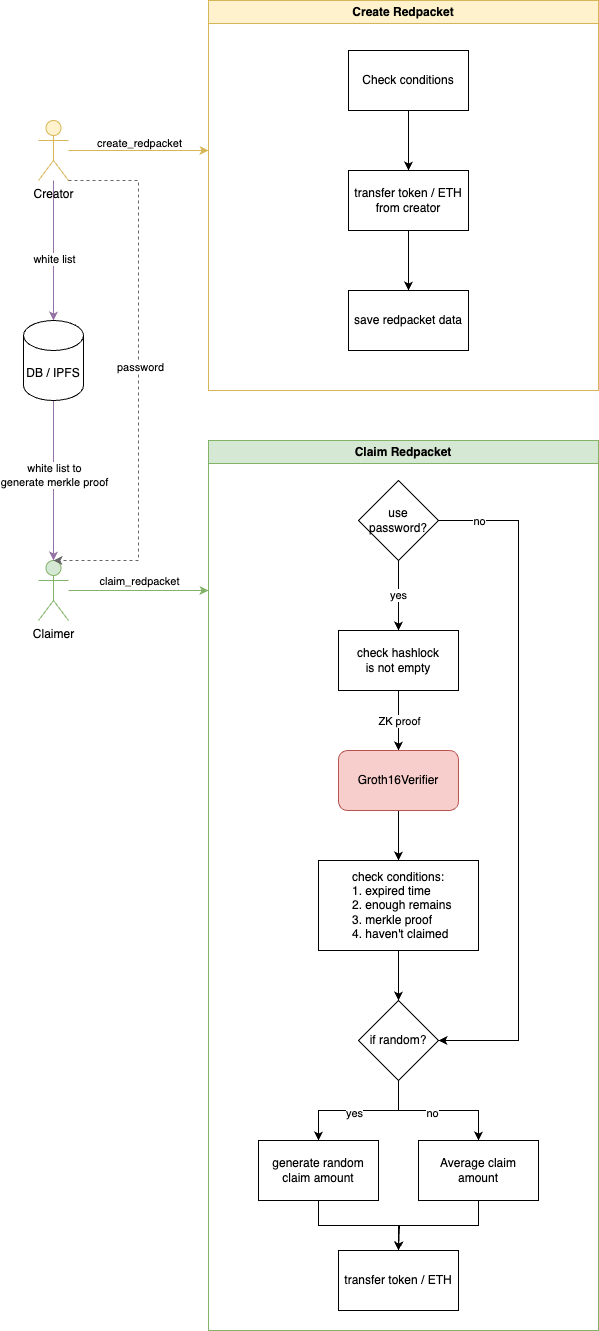

The diagram above was exported from draw.io. Its source (the exported page's mxGraphModel, read from the mxfile embedded in the PNG):
<mxGraphModel dx="1185" dy="830" grid="1" gridSize="10" guides="1" tooltips="1" connect="1" arrows="1" fold="1" page="1" pageScale="1" pageWidth="827" pageHeight="1169" math="0" shadow="0">
  <root>
    <mxCell id="0" />
    <mxCell id="1" parent="0" />
    <mxCell id="StCgH5-B8tQJ3LP3CcXz-1" value="Create Redpacket" style="swimlane;whiteSpace=wrap;html=1;fillColor=#fff2cc;strokeColor=#d6b656;" parent="1" vertex="1">
      <mxGeometry x="230" y="60" width="390" height="390" as="geometry" />
    </mxCell>
    <mxCell id="StCgH5-B8tQJ3LP3CcXz-9" value="" style="edgeStyle=orthogonalEdgeStyle;rounded=0;orthogonalLoop=1;jettySize=auto;html=1;" parent="StCgH5-B8tQJ3LP3CcXz-1" source="StCgH5-B8tQJ3LP3CcXz-7" target="StCgH5-B8tQJ3LP3CcXz-8" edge="1">
      <mxGeometry relative="1" as="geometry" />
    </mxCell>
    <mxCell id="StCgH5-B8tQJ3LP3CcXz-7" value="Check conditions" style="rounded=0;whiteSpace=wrap;html=1;" parent="StCgH5-B8tQJ3LP3CcXz-1" vertex="1">
      <mxGeometry x="140" y="50" width="120" height="60" as="geometry" />
    </mxCell>
    <mxCell id="StCgH5-B8tQJ3LP3CcXz-11" value="" style="edgeStyle=orthogonalEdgeStyle;rounded=0;orthogonalLoop=1;jettySize=auto;html=1;" parent="StCgH5-B8tQJ3LP3CcXz-1" source="StCgH5-B8tQJ3LP3CcXz-8" target="StCgH5-B8tQJ3LP3CcXz-10" edge="1">
      <mxGeometry relative="1" as="geometry" />
    </mxCell>
    <mxCell id="StCgH5-B8tQJ3LP3CcXz-8" value="transfer token / ETH from creator" style="whiteSpace=wrap;html=1;rounded=0;" parent="StCgH5-B8tQJ3LP3CcXz-1" vertex="1">
      <mxGeometry x="140" y="170" width="120" height="60" as="geometry" />
    </mxCell>
    <mxCell id="StCgH5-B8tQJ3LP3CcXz-10" value="save redpacket data" style="whiteSpace=wrap;html=1;rounded=0;" parent="StCgH5-B8tQJ3LP3CcXz-1" vertex="1">
      <mxGeometry x="140" y="290" width="120" height="60" as="geometry" />
    </mxCell>
    <mxCell id="StCgH5-B8tQJ3LP3CcXz-3" style="edgeStyle=orthogonalEdgeStyle;rounded=0;orthogonalLoop=1;jettySize=auto;html=1;fillColor=#fff2cc;strokeColor=#d6b656;" parent="1" source="StCgH5-B8tQJ3LP3CcXz-2" edge="1">
      <mxGeometry relative="1" as="geometry">
        <mxPoint x="230" y="210" as="targetPoint" />
      </mxGeometry>
    </mxCell>
    <mxCell id="StCgH5-B8tQJ3LP3CcXz-5" value="create_redpacket" style="edgeLabel;html=1;align=center;verticalAlign=middle;resizable=0;points=[];" parent="StCgH5-B8tQJ3LP3CcXz-3" connectable="0" vertex="1">
      <mxGeometry relative="1" as="geometry">
        <mxPoint y="-8" as="offset" />
      </mxGeometry>
    </mxCell>
    <mxCell id="crLLMv1aepAw9kI8cVJr-2" style="edgeStyle=orthogonalEdgeStyle;rounded=0;orthogonalLoop=1;jettySize=auto;html=1;fillColor=#e1d5e7;strokeColor=#9673a6;" edge="1" parent="1" source="StCgH5-B8tQJ3LP3CcXz-2" target="crLLMv1aepAw9kI8cVJr-1">
      <mxGeometry relative="1" as="geometry" />
    </mxCell>
    <mxCell id="crLLMv1aepAw9kI8cVJr-3" value="white list" style="edgeLabel;html=1;align=center;verticalAlign=middle;resizable=0;points=[];" vertex="1" connectable="0" parent="crLLMv1aepAw9kI8cVJr-2">
      <mxGeometry x="0.1143" relative="1" as="geometry">
        <mxPoint as="offset" />
      </mxGeometry>
    </mxCell>
    <mxCell id="StCgH5-B8tQJ3LP3CcXz-2" value="Creator" style="shape=umlActor;verticalLabelPosition=bottom;verticalAlign=top;html=1;outlineConnect=0;fillColor=#fff2cc;strokeColor=#d6b656;" parent="1" vertex="1">
      <mxGeometry x="60" y="180" width="30" height="60" as="geometry" />
    </mxCell>
    <mxCell id="StCgH5-B8tQJ3LP3CcXz-12" value="Claim Redpacket" style="swimlane;whiteSpace=wrap;html=1;fillColor=#d5e8d4;strokeColor=#82b366;" parent="1" vertex="1">
      <mxGeometry x="230" y="500" width="390" height="890" as="geometry" />
    </mxCell>
    <mxCell id="StCgH5-B8tQJ3LP3CcXz-18" value="yes" style="edgeStyle=orthogonalEdgeStyle;rounded=0;orthogonalLoop=1;jettySize=auto;html=1;" parent="StCgH5-B8tQJ3LP3CcXz-12" source="StCgH5-B8tQJ3LP3CcXz-16" target="StCgH5-B8tQJ3LP3CcXz-17" edge="1">
      <mxGeometry relative="1" as="geometry" />
    </mxCell>
    <mxCell id="StCgH5-B8tQJ3LP3CcXz-33" style="edgeStyle=orthogonalEdgeStyle;rounded=0;orthogonalLoop=1;jettySize=auto;html=1;entryX=1;entryY=0.5;entryDx=0;entryDy=0;" parent="StCgH5-B8tQJ3LP3CcXz-12" source="StCgH5-B8tQJ3LP3CcXz-16" target="StCgH5-B8tQJ3LP3CcXz-31" edge="1">
      <mxGeometry relative="1" as="geometry">
        <Array as="points">
          <mxPoint x="310" y="80" />
          <mxPoint x="310" y="600" />
        </Array>
      </mxGeometry>
    </mxCell>
    <mxCell id="StCgH5-B8tQJ3LP3CcXz-34" value="no" style="edgeLabel;html=1;align=center;verticalAlign=middle;resizable=0;points=[];" parent="StCgH5-B8tQJ3LP3CcXz-33" connectable="0" vertex="1">
      <mxGeometry x="-0.1941" y="-1" relative="1" as="geometry">
        <mxPoint x="-39" y="-194" as="offset" />
      </mxGeometry>
    </mxCell>
    <mxCell id="StCgH5-B8tQJ3LP3CcXz-16" value="use password?" style="rhombus;whiteSpace=wrap;html=1;" parent="StCgH5-B8tQJ3LP3CcXz-12" vertex="1">
      <mxGeometry x="150" y="40" width="80" height="80" as="geometry" />
    </mxCell>
    <mxCell id="StCgH5-B8tQJ3LP3CcXz-23" value="" style="edgeStyle=orthogonalEdgeStyle;rounded=0;orthogonalLoop=1;jettySize=auto;html=1;" parent="StCgH5-B8tQJ3LP3CcXz-12" source="StCgH5-B8tQJ3LP3CcXz-17" target="StCgH5-B8tQJ3LP3CcXz-22" edge="1">
      <mxGeometry relative="1" as="geometry" />
    </mxCell>
    <mxCell id="StCgH5-B8tQJ3LP3CcXz-24" value="ZK proof" style="edgeLabel;html=1;align=center;verticalAlign=middle;resizable=0;points=[];" parent="StCgH5-B8tQJ3LP3CcXz-23" connectable="0" vertex="1">
      <mxGeometry relative="1" as="geometry">
        <mxPoint as="offset" />
      </mxGeometry>
    </mxCell>
    <mxCell id="StCgH5-B8tQJ3LP3CcXz-17" value="check hashlock&lt;br&gt;is not empty" style="whiteSpace=wrap;html=1;" parent="StCgH5-B8tQJ3LP3CcXz-12" vertex="1">
      <mxGeometry x="130" y="190" width="120" height="60" as="geometry" />
    </mxCell>
    <mxCell id="StCgH5-B8tQJ3LP3CcXz-28" value="" style="edgeStyle=orthogonalEdgeStyle;rounded=0;orthogonalLoop=1;jettySize=auto;html=1;" parent="StCgH5-B8tQJ3LP3CcXz-12" source="StCgH5-B8tQJ3LP3CcXz-22" target="StCgH5-B8tQJ3LP3CcXz-27" edge="1">
      <mxGeometry relative="1" as="geometry" />
    </mxCell>
    <mxCell id="StCgH5-B8tQJ3LP3CcXz-22" value="Groth16Verifier" style="rounded=1;whiteSpace=wrap;html=1;fillColor=#f8cecc;strokeColor=#b85450;" parent="StCgH5-B8tQJ3LP3CcXz-12" vertex="1">
      <mxGeometry x="130" y="310" width="120" height="60" as="geometry" />
    </mxCell>
    <mxCell id="StCgH5-B8tQJ3LP3CcXz-32" value="" style="edgeStyle=orthogonalEdgeStyle;rounded=0;orthogonalLoop=1;jettySize=auto;html=1;" parent="StCgH5-B8tQJ3LP3CcXz-12" source="StCgH5-B8tQJ3LP3CcXz-27" target="StCgH5-B8tQJ3LP3CcXz-31" edge="1">
      <mxGeometry relative="1" as="geometry" />
    </mxCell>
    <mxCell id="StCgH5-B8tQJ3LP3CcXz-27" value="&lt;span style=&quot;&quot;&gt;check conditions:&lt;/span&gt;&lt;br style=&quot;&quot;&gt;&lt;span style=&quot;&quot;&gt;1. expired time&lt;/span&gt;&lt;br style=&quot;&quot;&gt;&lt;span style=&quot;&quot;&gt;2. enough remains&lt;/span&gt;&lt;br style=&quot;&quot;&gt;&lt;span style=&quot;&quot;&gt;3. merkle proof&lt;/span&gt;&lt;br style=&quot;&quot;&gt;&lt;span style=&quot;&quot;&gt;4. haven't claimed&lt;/span&gt;" style="rounded=0;whiteSpace=wrap;html=1;align=left;spacingLeft=32;" parent="StCgH5-B8tQJ3LP3CcXz-12" vertex="1">
      <mxGeometry x="110" y="420" width="160" height="90" as="geometry" />
    </mxCell>
    <mxCell id="StCgH5-B8tQJ3LP3CcXz-36" value="" style="edgeStyle=orthogonalEdgeStyle;rounded=0;orthogonalLoop=1;jettySize=auto;html=1;" parent="StCgH5-B8tQJ3LP3CcXz-12" source="StCgH5-B8tQJ3LP3CcXz-31" target="StCgH5-B8tQJ3LP3CcXz-35" edge="1">
      <mxGeometry relative="1" as="geometry" />
    </mxCell>
    <mxCell id="StCgH5-B8tQJ3LP3CcXz-37" value="yes" style="edgeLabel;html=1;align=center;verticalAlign=middle;resizable=0;points=[];" parent="StCgH5-B8tQJ3LP3CcXz-36" connectable="0" vertex="1">
      <mxGeometry x="0.0667" y="2" relative="1" as="geometry">
        <mxPoint as="offset" />
      </mxGeometry>
    </mxCell>
    <mxCell id="StCgH5-B8tQJ3LP3CcXz-39" style="edgeStyle=orthogonalEdgeStyle;rounded=0;orthogonalLoop=1;jettySize=auto;html=1;" parent="StCgH5-B8tQJ3LP3CcXz-12" source="StCgH5-B8tQJ3LP3CcXz-31" target="StCgH5-B8tQJ3LP3CcXz-38" edge="1">
      <mxGeometry relative="1" as="geometry" />
    </mxCell>
    <mxCell id="StCgH5-B8tQJ3LP3CcXz-40" value="no" style="edgeLabel;html=1;align=center;verticalAlign=middle;resizable=0;points=[];" parent="StCgH5-B8tQJ3LP3CcXz-39" connectable="0" vertex="1">
      <mxGeometry x="-0.1" y="-2" relative="1" as="geometry">
        <mxPoint as="offset" />
      </mxGeometry>
    </mxCell>
    <mxCell id="StCgH5-B8tQJ3LP3CcXz-31" value="if random?" style="rhombus;whiteSpace=wrap;html=1;align=center;rounded=0;spacingLeft=0;" parent="StCgH5-B8tQJ3LP3CcXz-12" vertex="1">
      <mxGeometry x="150" y="560" width="80" height="80" as="geometry" />
    </mxCell>
    <mxCell id="StCgH5-B8tQJ3LP3CcXz-35" value="generate random claim amount" style="whiteSpace=wrap;html=1;rounded=0;spacingLeft=0;" parent="StCgH5-B8tQJ3LP3CcXz-12" vertex="1">
      <mxGeometry x="50" y="700" width="120" height="60" as="geometry" />
    </mxCell>
    <mxCell id="StCgH5-B8tQJ3LP3CcXz-43" style="edgeStyle=orthogonalEdgeStyle;rounded=0;orthogonalLoop=1;jettySize=auto;html=1;" parent="StCgH5-B8tQJ3LP3CcXz-12" source="StCgH5-B8tQJ3LP3CcXz-38" edge="1">
      <mxGeometry relative="1" as="geometry">
        <mxPoint x="190" y="810" as="targetPoint" />
        <Array as="points">
          <mxPoint x="270" y="785" />
          <mxPoint x="191" y="785" />
        </Array>
      </mxGeometry>
    </mxCell>
    <mxCell id="StCgH5-B8tQJ3LP3CcXz-38" value="Average claim amount" style="whiteSpace=wrap;html=1;rounded=0;spacingLeft=0;" parent="StCgH5-B8tQJ3LP3CcXz-12" vertex="1">
      <mxGeometry x="210" y="700" width="120" height="60" as="geometry" />
    </mxCell>
    <mxCell id="StCgH5-B8tQJ3LP3CcXz-42" value="transfer token / ETH" style="rounded=0;whiteSpace=wrap;html=1;" parent="StCgH5-B8tQJ3LP3CcXz-12" vertex="1">
      <mxGeometry x="130" y="810" width="120" height="60" as="geometry" />
    </mxCell>
    <mxCell id="StCgH5-B8tQJ3LP3CcXz-41" style="edgeStyle=orthogonalEdgeStyle;rounded=0;orthogonalLoop=1;jettySize=auto;html=1;" parent="StCgH5-B8tQJ3LP3CcXz-12" source="StCgH5-B8tQJ3LP3CcXz-35" target="StCgH5-B8tQJ3LP3CcXz-42" edge="1">
      <mxGeometry relative="1" as="geometry">
        <mxPoint x="190" y="820" as="targetPoint" />
      </mxGeometry>
    </mxCell>
    <mxCell id="StCgH5-B8tQJ3LP3CcXz-13" value="claim_redpacket" style="edgeLabel;html=1;align=center;verticalAlign=middle;resizable=0;points=[];" parent="1" connectable="0" vertex="1">
      <mxGeometry x="160" y="640" as="geometry" />
    </mxCell>
    <mxCell id="StCgH5-B8tQJ3LP3CcXz-15" style="edgeStyle=orthogonalEdgeStyle;rounded=0;orthogonalLoop=1;jettySize=auto;html=1;fillColor=#d5e8d4;strokeColor=#82b366;" parent="1" source="StCgH5-B8tQJ3LP3CcXz-14" edge="1">
      <mxGeometry relative="1" as="geometry">
        <mxPoint x="230" y="650" as="targetPoint" />
      </mxGeometry>
    </mxCell>
    <mxCell id="StCgH5-B8tQJ3LP3CcXz-14" value="Claimer" style="shape=umlActor;verticalLabelPosition=bottom;verticalAlign=top;html=1;outlineConnect=0;fillColor=#d5e8d4;strokeColor=#82b366;" parent="1" vertex="1">
      <mxGeometry x="60" y="620" width="30" height="60" as="geometry" />
    </mxCell>
    <mxCell id="crLLMv1aepAw9kI8cVJr-4" style="edgeStyle=orthogonalEdgeStyle;rounded=0;orthogonalLoop=1;jettySize=auto;html=1;fillColor=#e1d5e7;strokeColor=#9673a6;" edge="1" parent="1" source="crLLMv1aepAw9kI8cVJr-1" target="StCgH5-B8tQJ3LP3CcXz-14">
      <mxGeometry relative="1" as="geometry" />
    </mxCell>
    <mxCell id="crLLMv1aepAw9kI8cVJr-5" value="white list to &lt;br&gt;generate merkle proof" style="edgeLabel;html=1;align=center;verticalAlign=middle;resizable=0;points=[];" vertex="1" connectable="0" parent="crLLMv1aepAw9kI8cVJr-4">
      <mxGeometry x="-0.075" relative="1" as="geometry">
        <mxPoint as="offset" />
      </mxGeometry>
    </mxCell>
    <mxCell id="crLLMv1aepAw9kI8cVJr-6" style="edgeStyle=orthogonalEdgeStyle;rounded=0;orthogonalLoop=1;jettySize=auto;html=1;dashed=1;fillColor=#f5f5f5;strokeColor=#666666;" edge="1" parent="1" source="StCgH5-B8tQJ3LP3CcXz-2">
      <mxGeometry relative="1" as="geometry">
        <mxPoint x="75" y="620" as="targetPoint" />
        <Array as="points">
          <mxPoint x="160" y="240" />
          <mxPoint x="160" y="620" />
        </Array>
      </mxGeometry>
    </mxCell>
    <mxCell id="crLLMv1aepAw9kI8cVJr-7" value="password" style="edgeLabel;html=1;align=center;verticalAlign=middle;resizable=0;points=[];" vertex="1" connectable="0" parent="crLLMv1aepAw9kI8cVJr-6">
      <mxGeometry x="-0.0429" y="1" relative="1" as="geometry">
        <mxPoint as="offset" />
      </mxGeometry>
    </mxCell>
    <mxCell id="crLLMv1aepAw9kI8cVJr-1" value="DB / IPFS" style="shape=cylinder3;whiteSpace=wrap;html=1;boundedLbl=1;backgroundOutline=1;size=15;" vertex="1" parent="1">
      <mxGeometry x="45" y="380" width="60" height="80" as="geometry" />
    </mxCell>
  </root>
</mxGraphModel>